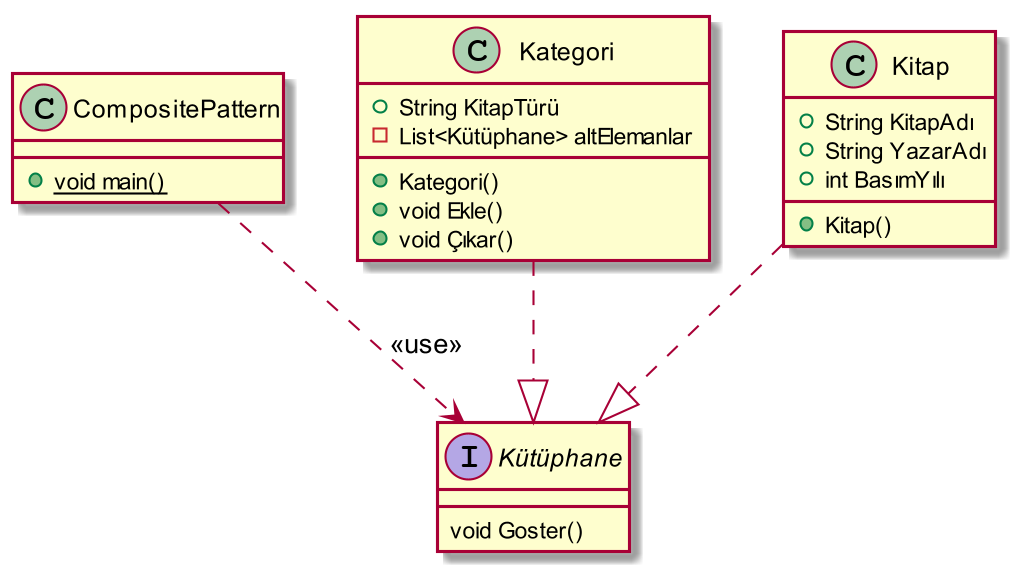

The diagram above was rendered by PlantUML. Its source (embedded in the PNG):
@startuml
skinparam dpi 200


Class CompositePattern{
+{static} void main()
}

interface Kütüphane {
void Goster()
}

class Kategori{
+String KitapTürü
-List<Kütüphane> altElemanlar
+Kategori()
+void Ekle()
+void Çıkar()
}

class Kitap{
+String KitapAdı
+String YazarAdı
+int BasımYılı
+Kitap()
}

Kategori ..|> Kütüphane
Kitap ..|> Kütüphane
CompositePattern ..> Kütüphane : <<use>>

@enduml